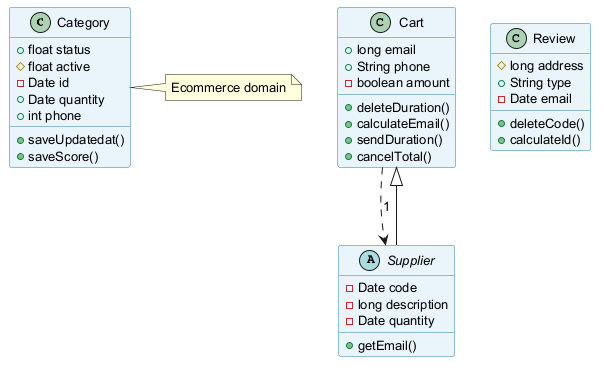

The diagram above was rendered by PlantUML. Its source (embedded in the PNG):
@startuml
skinparam backgroundColor #FFFFFF
skinparam classBackgroundColor #E8F4FA
skinparam classBorderColor #2C7DA0
skinparam defaultFontSize 13
class Category {
  +float status
  #float active
  -Date id
  +Date quantity
  +int phone
  +saveUpdatedat()
  +saveScore()
}
class Cart {
  +long email
  +String phone
  -boolean amount
  +deleteDuration()
  +calculateEmail()
  +sendDuration()
  +cancelTotal()
}
class Review {
  #long address
  +String type
  -Date email
  +deleteCode()
  +calculateId()
}
abstract class Supplier {
  -Date code
  -long description
  -Date quantity
  +getEmail()
}
Cart ..> Supplier : "1"
Supplier --|> Cart
note right of Category : Ecommerce domain
@enduml